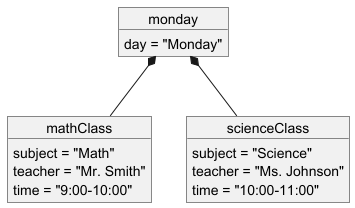

The diagram above was rendered by PlantUML. Its source (embedded in the PNG):
@startuml object
object monday {
  day = "Monday"
}

object mathClass {
  subject = "Math"
  teacher = "Mr. Smith"
  time = "9:00-10:00"
}

object scienceClass {
  subject = "Science"
  teacher = "Ms. Johnson"
  time = "10:00-11:00"
}

monday *-- mathClass
monday *-- scienceClass
@enduml